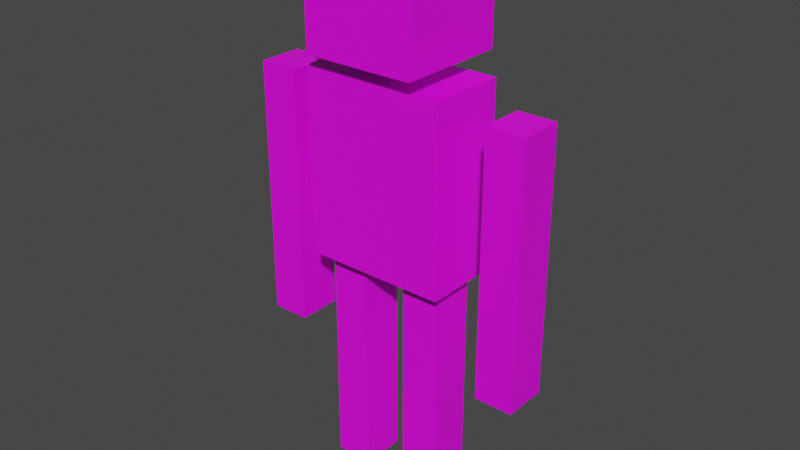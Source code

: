 # Source: cube_person_pixel.blend  (saved by Blender 2.93.21; exported with 4.5.12 LTS)
import bpy
from mathutils import Matrix  # noqa: F401  (used for matrix-valued properties, if any)

bpy.ops.wm.read_factory_settings(use_empty=True)
scene = bpy.context.scene
scene.name = 'Scene'

# ---- collections
col_collection = bpy.data.collections.new('Collection'); scene.collection.children.link(col_collection)

# ---- images (referenced by path relative to the original .blend; pixels are not part of the script)
import os
ASSET_DIR = os.environ.get("B2B_ASSET_DIR", "")  # directory of the original .blend (textures are referenced by path, not embedded)
HERE = os.path.dirname(os.path.abspath(__file__))  # packed textures are extracted next to this script under _unpacked/

def load_image(name, relpath, width, height, colorspace="sRGB"):
    """Load a texture the original file referenced (path relative to the .blend, or extracted next to this script)."""
    p = next((c for c in (os.path.join(HERE, relpath), os.path.join(ASSET_DIR, relpath)) if relpath and os.path.exists(c)), "")
    if p:
        img = bpy.data.images.load(p, check_existing=True)
        img.name = name
    else:  # same state as the original file: an image datablock whose file is absent (Cycles renders it pink)
        img = bpy.data.images.new(name, width, height)
        img.source = "FILE"
        img.filepath = "//" + (relpath or name)
    img.colorspace_settings.name = colorspace
    return img
img_darkarmor = load_image('darkarmor', 'cube_person_pixel_03.png', 1024, 1024, 'sRGB')

# ---- materials (node trees are filled in below, after node groups)
mat_m_player = bpy.data.materials.new('m_player')
mat_m_player.use_transparent_shadow = False

# ---- node groups
ng_auto_smooth = bpy.data.node_groups.new('Auto Smooth', 'GeometryNodeTree')
_s = ng_auto_smooth.interface.new_socket(name='Geometry', in_out='OUTPUT', socket_type='NodeSocketGeometry')
_s = ng_auto_smooth.interface.new_socket(name='Geometry', in_out='INPUT', socket_type='NodeSocketGeometry')
_s = ng_auto_smooth.interface.new_socket(name='Angle', in_out='INPUT', socket_type='NodeSocketFloat')
_s.subtype = 'ANGLE'
_s.min_value = 0.0
_s.max_value = 3.142
ng_auto_smooth.is_modifier = True
_N = ng_auto_smooth.nodes; _L = ng_auto_smooth.links
n0 = _N.new('NodeGroupOutput'); n0.name = 'Group Output'; n0.location = (480, -100)
n1 = _N.new('NodeGroupInput'); n1.name = 'Group Input'; n1.location = (-420, -300)
n2 = _N.new('NodeGroupInput'); n2.name = 'Group Input.001'; n2.location = (-60, -100)
n3 = _N.new('GeometryNodeSetShadeSmooth'); n3.name = 'Set Shade Smooth'; n3.location = (120, -100)
n3.domain = 'EDGE'
n4 = _N.new('GeometryNodeSetShadeSmooth'); n4.name = 'Set Shade Smooth.001'; n4.location = (300, -100)
n5 = _N.new('GeometryNodeInputMeshEdgeAngle'); n5.name = 'Edge Angle'; n5.location = (-420, -220)
n6 = _N.new('GeometryNodeInputEdgeSmooth'); n6.name = 'Is Edge Smooth'; n6.location = (-60, -160)
n7 = _N.new('GeometryNodeInputShadeSmooth'); n7.name = 'Is Face Smooth'; n7.location = (-240, -340)
n8 = _N.new('FunctionNodeBooleanMath'); n8.name = 'Boolean Math'; n8.location = (-60, -220)
n9 = _N.new('FunctionNodeCompare'); n9.name = 'Compare'; n9.location = (-240, -180)
n9.operation = 'LESS_EQUAL'
_L.new(n5.outputs[0], n9.inputs[0])
_L.new(n4.outputs[0], n0.inputs[0])
_L.new(n1.outputs[1], n9.inputs[1])
_L.new(n9.outputs[0], n8.inputs[0])
_L.new(n7.outputs[0], n8.inputs[1])
_L.new(n2.outputs[0], n3.inputs[0])
_L.new(n6.outputs[0], n3.inputs[1])
_L.new(n3.outputs[0], n4.inputs[0])
_L.new(n8.outputs[0], n3.inputs[2])
n0.is_active_output = True

# ---- material node trees
mat_m_player.use_nodes = True; mat_m_player.node_tree.nodes.clear()
_N = mat_m_player.node_tree.nodes; _L = mat_m_player.node_tree.links
n0 = _N.new('ShaderNodeBsdfPrincipled'); n0.name = 'Principled BSDF'; n0.location = (10, 300)
n0.distribution = 'GGX'
n0.subsurface_method = 'BURLEY'
n0.inputs[3].default_value = 1.45
n0.inputs[27].default_value = (0.0, 0.0, 0.0, 1.0)
n0.inputs[28].default_value = 1.0
n1 = _N.new('ShaderNodeOutputMaterial'); n1.name = 'Material Output'; n1.location = (300, 300)
n2 = _N.new('ShaderNodeTexImage'); n2.name = 'Image Texture'; n2.location = (-280, 275)
n2.image = img_darkarmor
n2.interpolation = 'Closest'
_L.new(n0.outputs[0], n1.inputs[0])
_L.new(n2.outputs[0], n0.inputs[0])
n1.is_active_output = True

# ---- world
world_world = bpy.data.worlds.new('World'); scene.world = world_world
world_world.use_nodes = True; world_world.node_tree.nodes.clear()
_N = world_world.node_tree.nodes; _L = world_world.node_tree.links
n0 = _N.new('ShaderNodeOutputWorld'); n0.name = 'World Output'; n0.location = (300, 300)
n1 = _N.new('ShaderNodeBackground'); n1.name = 'Background'; n1.location = (10, 300)
n1.inputs[0].default_value = (0.05088, 0.05088, 0.05088, 1.0)
_L.new(n1.outputs[0], n0.inputs[0])
n0.is_active_output = True
world_world.color = (0.05088, 0.05088, 0.05088)
world_world.use_sun_shadow = False
world_world.sun_shadow_jitter_overblur = 0.0

# ---- meshes
me_player = bpy.data.meshes.new('Player')
me_player.from_pydata([(0.6911, 0.25, -0.675), (0.6911, 0.25, -3.237), (0.6911, -0.25, -0.675), (0.6911, -0.25, -3.237), (0.2536, 0.25, -0.675), (0.2536, 0.25, -3.237), (0.2536, -0.25, -0.675), (0.2536, -0.25, -3.237), (0.2536, -0.25, -1.925), (0.6911, -0.25, -1.925), (0.6911, 0.25, -1.925), (0.2536, 0.25, -1.925), (0.6911, 0.25, -1.737), (0.6911, 0.25, -2.175), (0.2536, -0.25, -2.175), (0.2536, -0.25, -1.737), (0.6911, -0.25, -1.737), (0.6911, -0.25, -2.175), (0.2536, 0.25, -2.175), (0.2536, 0.25, -1.737), (-1.621, 0.25, 1.263), (-1.621, 0.25, -1.675), (-1.621, -0.25, 1.263), (-1.621, -0.25, -1.675), (-1.184, 0.25, 1.263), (-1.184, 0.25, -1.675), (-1.184, -0.25, 1.263), (-1.184, -0.25, -1.675), (-1.184, -0.25, -0.2375), (-1.621, -0.25, -0.2375), (-1.621, 0.25, -0.2375), (-1.184, 0.25, -0.2375), (-1.621, 0.25, 0.01252), (-1.621, 0.25, -0.425), (-1.184, -0.25, -0.425), (-1.184, -0.25, 0.01252), (-1.621, -0.25, 0.01252), (-1.621, -0.25, -0.425), (-1.184, 0.25, -0.425), (-1.184, 0.25, 0.01252), (-0.6839, 0.25, -0.675), (-0.6839, 0.25, -3.237), (-0.6839, -0.25, -0.675), (-0.6839, -0.25, -3.237), (-0.2464, 0.25, -0.675), (-0.2464, 0.25, -3.237), (-0.2464, -0.25, -0.675), (-0.2464, -0.25, -3.237), (-0.2464, -0.25, -1.925), (-0.6839, -0.25, -1.925), (-0.6839, 0.25, -1.925), (-0.2464, 0.25, -1.925), (-0.6839, 0.25, -1.737), (-0.6839, 0.25, -2.175), (-0.2464, -0.25, -2.175), (-0.2464, -0.25, -1.737), (-0.6839, -0.25, -1.737), (-0.6839, -0.25, -2.175), (-0.2464, 0.25, -2.175), (-0.2464, 0.25, -1.737), (0.6286, 0.625, 2.825), (0.6286, 0.625, 1.638), (0.6286, -0.625, 2.825), (0.6286, -0.625, 1.638), (-0.6214, 0.625, 2.825), (-0.6214, 0.625, 1.638), (-0.6214, -0.625, 2.825), (-0.6214, -0.625, 1.638), (0.8161, 0.4375, 1.45), (0.8161, 0.4375, -0.6125), (0.8161, -0.4375, 1.45), (0.8161, -0.4375, -0.6125), (-0.8089, 0.4375, 1.45), (-0.8089, 0.4375, -0.6125), (-0.8089, -0.4375, 1.45), (-0.8089, -0.4375, -0.6125), (-1.621, 0.25, 0.45), (-1.621, -0.25, 0.45), (-1.184, 0.25, 0.45), (-1.184, -0.25, 0.45), (1.629, 0.25, 1.263), (1.629, 0.25, -1.675), (1.629, -0.25, 1.263), (1.629, -0.25, -1.675), (1.191, 0.25, 1.263), (1.191, 0.25, -1.675), (1.191, -0.25, 1.263), (1.191, -0.25, -1.675), (1.191, -0.25, -0.2375), (1.629, -0.25, -0.2375), (1.629, 0.25, -0.2375), (1.191, 0.25, -0.2375), (1.629, 0.25, 0.01252), (1.629, 0.25, -0.425), (1.191, -0.25, -0.425), (1.191, -0.25, 0.01252), (1.629, -0.25, 0.01252), (1.629, -0.25, -0.425), (1.191, 0.25, -0.425), (1.191, 0.25, 0.01252), (1.629, 0.25, 0.45), (1.629, -0.25, 0.45), (1.191, 0.25, 0.45), (1.191, -0.25, 0.45)], [], [(0, 4, 6, 2), (16, 15, 8, 9), (3, 17, 14, 7), (5, 1, 3, 7), (19, 4, 0, 12), (15, 6, 4, 19), (12, 0, 2, 16), (5, 18, 13, 1), (16, 2, 6, 15), (7, 14, 18, 5), (11, 10, 13, 18), (10, 9, 17, 13), (8, 11, 18, 14), (9, 8, 14, 17), (1, 13, 17, 3), (15, 19, 11, 8), (12, 16, 9, 10), (19, 12, 10, 11), (20, 22, 26, 24), (36, 29, 28, 35), (23, 27, 34, 37), (25, 27, 23, 21), (78, 76, 20, 24), (79, 78, 24, 26), (76, 77, 22, 20), (25, 21, 33, 38), (77, 79, 26, 22), (27, 25, 38, 34), (31, 38, 33, 30), (30, 33, 37, 29), (28, 34, 38, 31), (29, 37, 34, 28), (21, 23, 37, 33), (35, 28, 31, 39), (32, 30, 29, 36), (39, 31, 30, 32), (40, 42, 46, 44), (56, 49, 48, 55), (43, 47, 54, 57), (45, 47, 43, 41), (59, 52, 40, 44), (55, 59, 44, 46), (52, 56, 42, 40), (45, 41, 53, 58), (56, 55, 46, 42), (47, 45, 58, 54), (51, 58, 53, 50), (50, 53, 57, 49), (48, 54, 58, 51), (49, 57, 54, 48), (41, 43, 57, 53), (55, 48, 51, 59), (52, 50, 49, 56), (59, 51, 50, 52), (60, 64, 66, 62), (63, 62, 66, 67), (67, 66, 64, 65), (65, 61, 63, 67), (61, 60, 62, 63), (65, 64, 60, 61), (68, 72, 74, 70), (71, 70, 74, 75), (75, 74, 72, 73), (73, 69, 71, 75), (69, 68, 70, 71), (73, 72, 68, 69), (36, 35, 79, 77), (32, 36, 77, 76), (35, 39, 78, 79), (39, 32, 76, 78), (80, 84, 86, 82), (96, 95, 88, 89), (83, 97, 94, 87), (85, 81, 83, 87), (102, 84, 80, 100), (103, 86, 84, 102), (100, 80, 82, 101), (85, 98, 93, 81), (101, 82, 86, 103), (87, 94, 98, 85), (91, 90, 93, 98), (90, 89, 97, 93), (88, 91, 98, 94), (89, 88, 94, 97), (81, 93, 97, 83), (95, 99, 91, 88), (92, 96, 89, 90), (99, 92, 90, 91), (96, 101, 103, 95), (92, 100, 101, 96), (95, 103, 102, 99), (99, 102, 100, 92)])
_uv = me_player.uv_layers.new(name='UVMap')
_uv.uv.foreach_set('vector', [0.9199, 0.4674, 0.9199, 0.5065, 0.8849, 0.5065, 0.8849, 0.4674, 0.8438, 0.3672, 0.8047, 0.3672, 0.8047, 0.3516, 0.8438, 0.3516, 0.8438, 0.2364, 0.8438, 0.3281, 0.8047, 0.3281, 0.8047, 0.2364, 0.9199, 0.1973, 0.9199, 0.2364, 0.8849, 0.2364, 0.8849, 0.1973, 0.9199, 0.3672, 0.9199, 0.4674, 0.8849, 0.4674, 0.8849, 0.3672, 0.8047, 0.3672, 0.8047, 0.4674, 0.7676, 0.4674, 0.7676, 0.3672, 0.8849, 0.3672, 0.8849, 0.4674, 0.8438, 0.4674, 0.8438, 0.3672, 0.9199, 0.2364, 0.9199, 0.3281, 0.8849, 0.3281, 0.8849, 0.2364, 0.8438, 0.3672, 0.8438, 0.4674, 0.8047, 0.4674, 0.8047, 0.3672, 0.8047, 0.2364, 0.8047, 0.3281, 0.7676, 0.3281, 0.7676, 0.2364, 0.9199, 0.3516, 0.8849, 0.3516, 0.8849, 0.3281, 0.9199, 0.3281, 0.8849, 0.3516, 0.8438, 0.3516, 0.8438, 0.3281, 0.8849, 0.3281, 0.8047, 0.3516, 0.7676, 0.3516, 0.7676, 0.3281, 0.8047, 0.3281, 0.8438, 0.3516, 0.8047, 0.3516, 0.8047, 0.3281, 0.8438, 0.3281, 0.8849, 0.2364, 0.8849, 0.3281, 0.8438, 0.3281, 0.8438, 0.2364, 0.8047, 0.3672, 0.7676, 0.3672, 0.7676, 0.3516, 0.8047, 0.3516, 0.8849, 0.3672, 0.8438, 0.3672, 0.8438, 0.3516, 0.8849, 0.3516, 0.9199, 0.3672, 0.8849, 0.3672, 0.8849, 0.3516, 0.9199, 0.3516, 0.6388, 0.897, 0.6388, 0.9361, 0.6034, 0.9361, 0.6034, 0.897, 0.6797, 0.7812, 0.6797, 0.7578, 0.7188, 0.7578, 0.7188, 0.7812, 0.6797, 0.6273, 0.7188, 0.6273, 0.7188, 0.7422, 0.6797, 0.7422, 0.6034, 0.5878, 0.6388, 0.5878, 0.6388, 0.6273, 0.6034, 0.6273, 0.6034, 0.8203, 0.6388, 0.8203, 0.6388, 0.897, 0.6034, 0.897, 0.7188, 0.8203, 0.756, 0.8203, 0.756, 0.897, 0.7188, 0.897, 0.6388, 0.8203, 0.6797, 0.8203, 0.6797, 0.897, 0.6388, 0.897, 0.6034, 0.6273, 0.6388, 0.6273, 0.6388, 0.7422, 0.6034, 0.7422, 0.6797, 0.8203, 0.7188, 0.8203, 0.7188, 0.897, 0.6797, 0.897, 0.7188, 0.6273, 0.756, 0.6273, 0.756, 0.7422, 0.7188, 0.7422, 0.6034, 0.7578, 0.6034, 0.7422, 0.6388, 0.7422, 0.6388, 0.7578, 0.6388, 0.7578, 0.6388, 0.7422, 0.6797, 0.7422, 0.6797, 0.7578, 0.7188, 0.7578, 0.7188, 0.7422, 0.756, 0.7422, 0.756, 0.7578, 0.6797, 0.7578, 0.6797, 0.7422, 0.7188, 0.7422, 0.7188, 0.7578, 0.6388, 0.6273, 0.6797, 0.6273, 0.6797, 0.7422, 0.6388, 0.7422, 0.7188, 0.7812, 0.7188, 0.7578, 0.756, 0.7578, 0.756, 0.7812, 0.6388, 0.7812, 0.6388, 0.7578, 0.6797, 0.7578, 0.6797, 0.7812, 0.6034, 0.7812, 0.6034, 0.7578, 0.6388, 0.7578, 0.6388, 0.7812, 0.6029, 0.5065, 0.6029, 0.4674, 0.6396, 0.4674, 0.6396, 0.5065, 0.6797, 0.3672, 0.6797, 0.3516, 0.7188, 0.3516, 0.7188, 0.3672, 0.6797, 0.2364, 0.7188, 0.2364, 0.7188, 0.3281, 0.6797, 0.3281, 0.6029, 0.1973, 0.6396, 0.1973, 0.6396, 0.2364, 0.6029, 0.2364, 0.6029, 0.3672, 0.6396, 0.3672, 0.6396, 0.4674, 0.6029, 0.4674, 0.7188, 0.3672, 0.7565, 0.3672, 0.7565, 0.4674, 0.7188, 0.4674, 0.6396, 0.3672, 0.6797, 0.3672, 0.6797, 0.4674, 0.6396, 0.4674, 0.6029, 0.2364, 0.6396, 0.2364, 0.6396, 0.3281, 0.6029, 0.3281, 0.6797, 0.3672, 0.7188, 0.3672, 0.7188, 0.4674, 0.6797, 0.4674, 0.7188, 0.2364, 0.7565, 0.2364, 0.7565, 0.3281, 0.7188, 0.3281, 0.6029, 0.3516, 0.6029, 0.3281, 0.6396, 0.3281, 0.6396, 0.3516, 0.6396, 0.3516, 0.6396, 0.3281, 0.6797, 0.3281, 0.6797, 0.3516, 0.7188, 0.3516, 0.7188, 0.3281, 0.7565, 0.3281, 0.7565, 0.3516, 0.6797, 0.3516, 0.6797, 0.3281, 0.7188, 0.3281, 0.7188, 0.3516, 0.6396, 0.2364, 0.6797, 0.2364, 0.6797, 0.3281, 0.6396, 0.3281, 0.7188, 0.3672, 0.7188, 0.3516, 0.7565, 0.3516, 0.7565, 0.3672, 0.6396, 0.3672, 0.6396, 0.3516, 0.6797, 0.3516, 0.6797, 0.3672, 0.6029, 0.3672, 0.6029, 0.3516, 0.6396, 0.3516, 0.6396, 0.3672, 0.5058, 0.2656, 0.3848, 0.2656, 0.3848, 0.1315, 0.5058, 0.1315, 0.5058, 0.009819, 0.5058, 0.1315, 0.3848, 0.1315, 0.3848, 0.009819, 0.3848, 0.009819, 0.3848, 0.1315, 0.2598, 0.1315, 0.2598, 0.009819, 0.3848, 0.3906, 0.5058, 0.3906, 0.5058, 0.5221, 0.3848, 0.5221, 0.6308, 0.009819, 0.6308, 0.1315, 0.5058, 0.1315, 0.5058, 0.009819, 0.3848, 0.3906, 0.3848, 0.2656, 0.5058, 0.2656, 0.5058, 0.3906, 0.3104, 0.9282, 0.1349, 0.9282, 0.1349, 0.8495, 0.3104, 0.8495, 0.3104, 0.6587, 0.3104, 0.8495, 0.1349, 0.8495, 0.1349, 0.6587, 0.1349, 0.6587, 0.1349, 0.8495, 0.05728, 0.8495, 0.05728, 0.6587, 0.1349, 0.5758, 0.3104, 0.5758, 0.3104, 0.6587, 0.1349, 0.6587, 0.388, 0.6587, 0.388, 0.8495, 0.3104, 0.8495, 0.3104, 0.6587, 0.3104, 0.3851, 0.3104, 0.5758, 0.1349, 0.5758, 0.1349, 0.3851, 0.6797, 0.7812, 0.7188, 0.7812, 0.7188, 0.8203, 0.6797, 0.8203, 0.6388, 0.7812, 0.6797, 0.7812, 0.6797, 0.8203, 0.6388, 0.8203, 0.7188, 0.7812, 0.756, 0.7812, 0.756, 0.8203, 0.7188, 0.8203, 0.6034, 0.7812, 0.6388, 0.7812, 0.6388, 0.8203, 0.6034, 0.8203, 0.884, 0.8967, 0.9202, 0.8967, 0.9202, 0.9361, 0.884, 0.9361, 0.8447, 0.7814, 0.8062, 0.7814, 0.8062, 0.7583, 0.8447, 0.7583, 0.8447, 0.6272, 0.8447, 0.743, 0.8062, 0.743, 0.8062, 0.6272, 0.884, 0.6272, 0.884, 0.5878, 0.9202, 0.5878, 0.9202, 0.6272, 0.9202, 0.8198, 0.9202, 0.8967, 0.884, 0.8967, 0.884, 0.8198, 0.8062, 0.8198, 0.8062, 0.8967, 0.7678, 0.8967, 0.7678, 0.8198, 0.884, 0.8198, 0.884, 0.8967, 0.8447, 0.8967, 0.8447, 0.8198, 0.9202, 0.6272, 0.9202, 0.743, 0.884, 0.743, 0.884, 0.6272, 0.8447, 0.8198, 0.8447, 0.8967, 0.8062, 0.8967, 0.8062, 0.8198, 0.8062, 0.6272, 0.8062, 0.743, 0.7678, 0.743, 0.7678, 0.6272, 0.9202, 0.7583, 0.884, 0.7583, 0.884, 0.743, 0.9202, 0.743, 0.884, 0.7583, 0.8447, 0.7583, 0.8447, 0.743, 0.884, 0.743, 0.8062, 0.7583, 0.7678, 0.7583, 0.7678, 0.743, 0.8062, 0.743, 0.8447, 0.7583, 0.8062, 0.7583, 0.8062, 0.743, 0.8447, 0.743, 0.884, 0.6272, 0.884, 0.743, 0.8447, 0.743, 0.8447, 0.6272, 0.8062, 0.7814, 0.7678, 0.7814, 0.7678, 0.7583, 0.8062, 0.7583, 0.884, 0.7814, 0.8447, 0.7814, 0.8447, 0.7583, 0.884, 0.7583, 0.9202, 0.7814, 0.884, 0.7814, 0.884, 0.7583, 0.9202, 0.7583, 0.8447, 0.7814, 0.8447, 0.8198, 0.8062, 0.8198, 0.8062, 0.7814, 0.884, 0.7814, 0.884, 0.8198, 0.8447, 0.8198, 0.8447, 0.7814, 0.8062, 0.7814, 0.8062, 0.8198, 0.7678, 0.8198, 0.7678, 0.7814, 0.9202, 0.7814, 0.9202, 0.8198, 0.884, 0.8198, 0.884, 0.7814])
_ca = me_player.color_attributes.new('Col', 'BYTE_COLOR', 'CORNER')
_ca.data.foreach_set('color', [1.0, 1.0, 1.0, 1.0, 1.0, 1.0, 1.0, 1.0, 1.0, 1.0, 1.0, 1.0, 1.0, 1.0, 1.0, 1.0, 1.0, 1.0, 1.0, 1.0, 1.0, 1.0, 1.0, 1.0, 1.0, 1.0, 1.0, 1.0, 1.0, 1.0, 1.0, 1.0, 1.0, 1.0, 1.0, 1.0, 1.0, 1.0, 1.0, 1.0, 1.0, 1.0, 1.0, 1.0, 1.0, 1.0, 1.0, 1.0, 1.0, 1.0, 1.0, 1.0, 1.0, 1.0, 1.0, 1.0, 1.0, 1.0, 1.0, 1.0, 1.0, 1.0, 1.0, 1.0, 1.0, 1.0, 1.0, 1.0, 1.0, 1.0, 1.0, 1.0, 1.0, 1.0, 1.0, 1.0, 1.0, 1.0, 1.0, 1.0, 1.0, 1.0, 1.0, 1.0, 1.0, 1.0, 1.0, 1.0, 1.0, 1.0, 1.0, 1.0, 1.0, 1.0, 1.0, 1.0, 1.0, 1.0, 1.0, 1.0, 1.0, 1.0, 1.0, 1.0, 1.0, 1.0, 1.0, 1.0, 1.0, 1.0, 1.0, 1.0, 1.0, 1.0, 1.0, 1.0, 1.0, 1.0, 1.0, 1.0, 1.0, 1.0, 1.0, 1.0, 1.0, 1.0, 1.0, 1.0, 1.0, 1.0, 1.0, 1.0, 1.0, 1.0, 1.0, 1.0, 1.0, 1.0, 1.0, 1.0, 1.0, 1.0, 1.0, 1.0, 1.0, 1.0, 1.0, 1.0, 1.0, 1.0, 1.0, 1.0, 1.0, 1.0, 1.0, 1.0, 1.0, 1.0, 1.0, 1.0, 1.0, 1.0, 1.0, 1.0, 1.0, 1.0, 1.0, 1.0, 1.0, 1.0, 1.0, 1.0, 1.0, 1.0, 1.0, 1.0, 1.0, 1.0, 1.0, 1.0, 1.0, 1.0, 1.0, 1.0, 1.0, 1.0, 1.0, 1.0, 1.0, 1.0, 1.0, 1.0, 1.0, 1.0, 1.0, 1.0, 1.0, 1.0, 1.0, 1.0, 1.0, 1.0, 1.0, 1.0, 1.0, 1.0, 1.0, 1.0, 1.0, 1.0, 1.0, 1.0, 1.0, 1.0, 1.0, 1.0, 1.0, 1.0, 1.0, 1.0, 1.0, 1.0, 1.0, 1.0, 1.0, 1.0, 1.0, 1.0, 1.0, 1.0, 1.0, 1.0, 1.0, 1.0, 1.0, 1.0, 1.0, 1.0, 1.0, 1.0, 1.0, 1.0, 1.0, 1.0, 1.0, 1.0, 1.0, 1.0, 1.0, 1.0, 1.0, 1.0, 1.0, 1.0, 1.0, 1.0, 1.0, 1.0, 1.0, 1.0, 1.0, 1.0, 1.0, 1.0, 1.0, 1.0, 1.0, 1.0, 1.0, 1.0, 1.0, 1.0, 1.0, 1.0, 1.0, 1.0, 1.0, 1.0, 1.0, 1.0, 1.0, 1.0, 1.0, 1.0, 1.0, 1.0, 1.0, 1.0, 1.0, 1.0, 1.0, 1.0, 1.0, 1.0, 1.0, 1.0, 1.0, 1.0, 1.0, 1.0, 1.0, 1.0, 1.0, 1.0, 1.0, 1.0, 1.0, 1.0, 1.0, 1.0, 1.0, 1.0, 1.0, 1.0, 1.0, 1.0, 1.0, 1.0, 1.0, 1.0, 1.0, 1.0, 1.0, 1.0, 1.0, 1.0, 1.0, 1.0, 1.0, 1.0, 1.0, 1.0, 1.0, 1.0, 1.0, 1.0, 1.0, 1.0, 1.0, 1.0, 1.0, 1.0, 1.0, 1.0, 1.0, 1.0, 1.0, 1.0, 1.0, 1.0, 1.0, 1.0, 1.0, 1.0, 1.0, 1.0, 1.0, 1.0, 1.0, 1.0, 1.0, 1.0, 1.0, 1.0, 1.0, 1.0, 1.0, 1.0, 1.0, 1.0, 1.0, 1.0, 1.0, 1.0, 1.0, 1.0, 1.0, 1.0, 1.0, 1.0, 1.0, 1.0, 1.0, 1.0, 1.0, 1.0, 1.0, 1.0, 1.0, 1.0, 1.0, 1.0, 1.0, 1.0, 1.0, 1.0, 1.0, 1.0, 1.0, 1.0, 1.0, 1.0, 1.0, 1.0, 1.0, 1.0, 1.0, 1.0, 1.0, 1.0, 1.0, 1.0, 1.0, 1.0, 1.0, 1.0, 1.0, 1.0, 1.0, 1.0, 1.0, 1.0, 1.0, 1.0, 1.0, 1.0, 1.0, 1.0, 1.0, 1.0, 1.0, 1.0, 1.0, 1.0, 1.0, 1.0, 1.0, 1.0, 1.0, 1.0, 1.0, 1.0, 1.0, 1.0, 1.0, 1.0, 1.0, 1.0, 1.0, 1.0, 1.0, 1.0, 1.0, 1.0, 1.0, 1.0, 1.0, 1.0, 1.0, 1.0, 1.0, 1.0, 1.0, 1.0, 1.0, 1.0, 1.0, 1.0, 1.0, 1.0, 1.0, 1.0, 1.0, 1.0, 1.0, 1.0, 1.0, 1.0, 1.0, 1.0, 1.0, 1.0, 1.0, 1.0, 1.0, 1.0, 1.0, 1.0, 1.0, 1.0, 1.0, 1.0, 1.0, 1.0, 1.0, 1.0, 1.0, 1.0, 1.0, 1.0, 1.0, 1.0, 1.0, 1.0, 1.0, 1.0, 1.0, 1.0, 1.0, 1.0, 1.0, 1.0, 1.0, 1.0, 1.0, 1.0, 1.0, 1.0, 1.0, 1.0, 1.0, 1.0, 1.0, 1.0, 1.0, 1.0, 1.0, 1.0, 1.0, 1.0, 1.0, 1.0, 1.0, 1.0, 1.0, 1.0, 1.0, 1.0, 1.0, 1.0, 1.0, 1.0, 1.0, 1.0, 1.0, 1.0, 1.0, 1.0, 1.0, 1.0, 1.0, 1.0, 1.0, 1.0, 1.0, 1.0, 1.0, 1.0, 1.0, 1.0, 1.0, 1.0, 1.0, 1.0, 1.0, 1.0, 1.0, 1.0, 1.0, 1.0, 1.0, 1.0, 1.0, 1.0, 1.0, 1.0, 1.0, 1.0, 1.0, 1.0, 1.0, 1.0, 1.0, 1.0, 1.0, 1.0, 1.0, 1.0, 1.0, 1.0, 1.0, 1.0, 1.0, 1.0, 1.0, 1.0, 1.0, 1.0, 1.0, 1.0, 1.0, 1.0, 1.0, 1.0, 1.0, 1.0, 1.0, 1.0, 1.0, 1.0, 1.0, 1.0, 1.0, 1.0, 1.0, 1.0, 1.0, 1.0, 1.0, 1.0, 1.0, 1.0, 1.0, 1.0, 1.0, 1.0, 1.0, 1.0, 1.0, 1.0, 1.0, 1.0, 1.0, 1.0, 1.0, 1.0, 1.0, 1.0, 1.0, 1.0, 1.0, 1.0, 1.0, 1.0, 1.0, 1.0, 1.0, 1.0, 1.0, 1.0, 1.0, 1.0, 1.0, 1.0, 1.0, 1.0, 1.0, 1.0, 1.0, 1.0, 1.0, 1.0, 1.0, 1.0, 1.0, 1.0, 1.0, 1.0, 1.0, 1.0, 1.0, 1.0, 1.0, 1.0, 1.0, 1.0, 1.0, 1.0, 1.0, 1.0, 1.0, 1.0, 1.0, 1.0, 1.0, 1.0, 1.0, 1.0, 1.0, 1.0, 1.0, 1.0, 1.0, 1.0, 1.0, 1.0, 1.0, 1.0, 1.0, 1.0, 1.0, 1.0, 1.0, 1.0, 1.0, 1.0, 1.0, 1.0, 1.0, 1.0, 1.0, 1.0, 1.0, 1.0, 1.0, 1.0, 1.0, 1.0, 1.0, 1.0, 1.0, 1.0, 1.0, 1.0, 1.0, 1.0, 1.0, 1.0, 1.0, 1.0, 1.0, 1.0, 1.0, 1.0, 1.0, 1.0, 1.0, 1.0, 1.0, 1.0, 1.0, 1.0, 1.0, 1.0, 1.0, 1.0, 1.0, 1.0, 1.0, 1.0, 1.0, 1.0, 1.0, 1.0, 1.0, 1.0, 1.0, 1.0, 1.0, 1.0, 1.0, 1.0, 1.0, 1.0, 1.0, 1.0, 1.0, 1.0, 1.0, 1.0, 1.0, 1.0, 1.0, 1.0, 1.0, 1.0, 1.0, 1.0, 1.0, 1.0, 1.0, 1.0, 1.0, 1.0, 1.0, 1.0, 1.0, 1.0, 1.0, 1.0, 1.0, 1.0, 1.0, 1.0, 1.0, 1.0, 1.0, 1.0, 1.0, 1.0, 1.0, 1.0, 1.0, 1.0, 1.0, 1.0, 1.0, 1.0, 1.0, 1.0, 1.0, 1.0, 1.0, 1.0, 1.0, 1.0, 1.0, 1.0, 1.0, 1.0, 1.0, 1.0, 1.0, 1.0, 1.0, 1.0, 1.0, 1.0, 1.0, 1.0, 1.0, 1.0, 1.0, 1.0, 1.0, 1.0, 1.0, 1.0, 1.0, 1.0, 1.0, 1.0, 1.0, 1.0, 1.0, 1.0, 1.0, 1.0, 1.0, 1.0, 1.0, 1.0, 1.0, 1.0, 1.0, 1.0, 1.0, 1.0, 1.0, 1.0, 1.0, 1.0, 1.0, 1.0, 1.0, 1.0, 1.0, 1.0, 1.0, 1.0, 1.0, 1.0, 1.0, 1.0, 1.0, 1.0, 1.0, 1.0, 1.0, 1.0, 1.0, 1.0, 1.0, 1.0, 1.0, 1.0, 1.0, 1.0, 1.0, 1.0, 1.0, 1.0, 1.0, 1.0, 1.0, 1.0, 1.0, 1.0, 1.0, 1.0, 1.0, 1.0, 1.0, 1.0, 1.0, 1.0, 1.0, 1.0, 1.0, 1.0, 1.0, 1.0, 1.0, 1.0, 1.0, 1.0, 1.0, 1.0, 1.0, 1.0, 1.0, 1.0, 1.0, 1.0, 1.0, 1.0, 1.0, 1.0, 1.0, 1.0, 1.0, 1.0, 1.0, 1.0, 1.0, 1.0, 1.0, 1.0, 1.0, 1.0, 1.0, 1.0, 1.0, 1.0, 1.0, 1.0, 1.0, 1.0, 1.0, 1.0, 1.0, 1.0, 1.0, 1.0, 1.0, 1.0, 1.0, 1.0, 1.0, 1.0, 1.0, 1.0, 1.0, 1.0, 1.0, 1.0, 1.0, 1.0, 1.0, 1.0, 1.0, 1.0, 1.0, 1.0, 1.0, 1.0, 1.0, 1.0, 1.0, 1.0, 1.0, 1.0, 1.0, 1.0, 1.0, 1.0, 1.0, 1.0, 1.0, 1.0, 1.0, 1.0, 1.0, 1.0, 1.0, 1.0, 1.0, 1.0, 1.0, 1.0, 1.0, 1.0, 1.0, 1.0, 1.0, 1.0, 1.0, 1.0, 1.0, 1.0, 1.0, 1.0, 1.0, 1.0, 1.0, 1.0, 1.0, 1.0, 1.0, 1.0, 1.0, 1.0, 1.0, 1.0, 1.0, 1.0, 1.0, 1.0, 1.0, 1.0, 1.0, 1.0, 1.0, 1.0, 1.0, 1.0, 1.0, 1.0, 1.0, 1.0, 1.0, 1.0, 1.0, 1.0, 1.0, 1.0, 1.0, 1.0, 1.0, 1.0, 1.0, 1.0, 1.0, 1.0, 1.0, 1.0, 1.0, 1.0, 1.0, 1.0, 1.0, 1.0, 1.0, 1.0, 1.0, 1.0, 1.0, 1.0, 1.0, 1.0, 1.0, 1.0, 1.0, 1.0, 1.0, 1.0, 1.0, 1.0, 1.0, 1.0, 1.0, 1.0, 1.0, 1.0, 1.0, 1.0, 1.0, 1.0, 1.0, 1.0, 1.0, 1.0, 1.0, 1.0, 1.0, 1.0, 1.0, 1.0, 1.0, 1.0, 1.0, 1.0, 1.0, 1.0, 1.0, 1.0, 1.0, 1.0, 1.0, 1.0, 1.0, 1.0, 1.0, 1.0, 1.0, 1.0, 1.0, 1.0, 1.0, 1.0, 1.0, 1.0, 1.0, 1.0, 1.0, 1.0, 1.0, 1.0, 1.0, 1.0, 1.0, 1.0, 1.0, 1.0, 1.0, 1.0, 1.0, 1.0, 1.0, 1.0, 1.0, 1.0, 1.0, 1.0, 1.0, 1.0, 1.0, 1.0, 1.0, 1.0, 1.0, 1.0, 1.0, 1.0, 1.0, 1.0, 1.0, 1.0, 1.0, 1.0, 1.0, 1.0, 1.0, 1.0, 1.0, 1.0, 1.0, 1.0, 1.0, 1.0, 1.0, 1.0, 1.0, 1.0, 1.0, 1.0, 1.0, 1.0, 1.0, 1.0, 1.0, 1.0, 1.0, 1.0, 1.0, 1.0, 1.0, 1.0, 1.0, 1.0, 1.0, 1.0, 1.0, 1.0, 1.0, 1.0, 1.0, 1.0, 1.0, 1.0, 1.0, 1.0, 1.0, 1.0, 1.0, 1.0, 1.0, 1.0, 1.0, 1.0, 1.0, 1.0, 1.0, 1.0, 1.0, 1.0, 1.0, 1.0, 1.0, 1.0, 1.0, 1.0, 1.0, 1.0, 1.0, 1.0, 1.0, 1.0, 1.0, 1.0, 1.0, 1.0, 1.0, 1.0, 1.0, 1.0, 1.0, 1.0, 1.0, 1.0, 1.0, 1.0, 1.0, 1.0, 1.0, 1.0, 1.0, 1.0, 1.0, 1.0, 1.0, 1.0, 1.0, 1.0, 1.0, 1.0, 1.0, 1.0, 1.0, 1.0, 1.0, 1.0, 1.0, 1.0, 1.0, 1.0, 1.0, 1.0, 1.0, 1.0, 1.0, 1.0, 1.0, 1.0, 1.0, 1.0, 1.0, 1.0, 1.0, 1.0, 1.0, 1.0, 1.0, 1.0, 1.0, 1.0, 1.0, 1.0, 1.0, 1.0, 1.0, 1.0, 1.0, 1.0, 1.0, 1.0, 1.0, 1.0, 1.0, 1.0, 1.0, 1.0, 1.0, 1.0, 1.0, 1.0, 1.0, 1.0, 1.0, 1.0, 1.0, 1.0, 1.0, 1.0, 1.0, 1.0, 1.0, 1.0, 1.0, 1.0, 1.0, 1.0, 1.0, 1.0, 1.0, 1.0, 1.0, 1.0, 1.0, 1.0, 1.0, 1.0, 1.0, 1.0, 1.0, 1.0, 1.0, 1.0, 1.0, 1.0, 1.0, 1.0, 1.0, 1.0, 1.0, 1.0, 1.0, 1.0, 1.0, 1.0, 1.0, 1.0, 1.0, 1.0, 1.0, 1.0, 1.0, 1.0, 1.0, 1.0, 1.0, 1.0, 1.0, 1.0, 1.0, 1.0, 1.0, 1.0, 1.0, 1.0, 1.0, 1.0, 1.0, 1.0, 1.0, 1.0, 1.0, 1.0, 1.0, 1.0, 1.0, 1.0, 1.0, 1.0, 1.0, 1.0, 1.0, 1.0, 1.0, 1.0, 1.0, 1.0, 1.0, 1.0, 1.0, 1.0, 1.0, 1.0, 1.0, 1.0, 1.0, 1.0, 1.0, 1.0, 1.0, 1.0, 1.0, 1.0, 1.0, 1.0, 1.0, 1.0, 1.0, 1.0, 1.0, 1.0, 1.0, 1.0, 1.0, 1.0, 1.0, 1.0, 1.0, 1.0, 1.0, 1.0, 1.0, 1.0, 1.0, 1.0, 1.0, 1.0, 1.0, 1.0, 1.0, 1.0, 1.0, 1.0, 1.0, 1.0, 1.0, 1.0, 1.0, 1.0, 1.0, 1.0, 1.0, 1.0, 1.0, 1.0, 1.0, 1.0, 1.0, 1.0, 1.0, 1.0, 1.0, 1.0, 1.0, 1.0, 1.0, 1.0, 1.0, 1.0, 1.0, 1.0, 1.0, 1.0, 1.0, 1.0, 1.0, 1.0])
me_player.materials.append(mat_m_player)
me_player.use_remesh_preserve_volume = False
me_player.use_remesh_preserve_attributes = False
me_player.use_mirror_x = True
me_player.use_paint_bone_selection = False
me_player.use_paint_mask = True
me_player.update()

# ---- objects
ob_hidden_player = bpy.data.objects.new('hidden_Player', me_player)

# ---- transforms, parenting, visibility, modifiers, constraints
ob_hidden_player.location = (-0.003614, 4.391e-07, 0.04998)
ob_hidden_player.rotation_mode = 'QUATERNION'
ob_hidden_player.rotation_quaternion = (1.0, 0.0, 0.0, 0.0)
ob_hidden_player.lock_rotations_4d = False
ob_hidden_player.empty_display_type = 'ARROWS'
ob_hidden_player.show_wire = True
ob_hidden_player.lineart.crease_threshold = 0.0
ob_hidden_player.use_mesh_mirror_x = True
_vg = ob_hidden_player.vertex_groups.new(name='Body')
_vg = ob_hidden_player.vertex_groups.new(name='Head')
_vg = ob_hidden_player.vertex_groups.new(name='Arm_Top.L')
_vg = ob_hidden_player.vertex_groups.new(name='Arm_Bottom.L')
_vg = ob_hidden_player.vertex_groups.new(name='Leg_Top.L')
_vg = ob_hidden_player.vertex_groups.new(name='Leg_Bottom.L')
_vg = ob_hidden_player.vertex_groups.new(name='Arm_Top.R')
_vg = ob_hidden_player.vertex_groups.new(name='Arm_Bottom.R')
_vg = ob_hidden_player.vertex_groups.new(name='Leg_Top.R')
_vg = ob_hidden_player.vertex_groups.new(name='Leg_Bottom.R')
_m = ob_hidden_player.modifiers.new('Auto Smooth', 'NODES')
_m.node_group = ng_auto_smooth
_gi = [s.identifier for s in ng_auto_smooth.interface.items_tree if s.item_type == 'SOCKET' and s.in_out == 'INPUT']
_m[_gi[1]] = 0.5236  # Angle

# ---- collection membership
col_collection.objects.link(ob_hidden_player)

# ---- scene / render settings (as saved in the file)
scene.frame_start = 1; scene.frame_end = 250; scene.frame_set(5)
scene.render.engine = 'BLENDER_EEVEE_NEXT'
scene.cycles.use_denoising = False
scene.cycles.samples = 128
scene.cycles.sampling_pattern = 'TABULATED_SOBOL'
scene.cycles.use_adaptive_sampling = False
scene.cycles.use_light_tree = False
scene.view_settings.view_transform = 'Filmic'
bpy.context.view_layer.update()

# ---- added for rendering (the .blend has no active camera and no usable light): camera, sun
cam_auto = bpy.data.cameras.new('AutoCamera')
cam_auto.lens = 50.0
cam_auto.sensor_width = 36.0
cam_auto.clip_end = 1000.0
ob_auto_camera = bpy.data.objects.new('AutoCamera', cam_auto)
scene.collection.objects.link(ob_auto_camera)
ob_auto_camera.location = (6.46856, -7.76228, 5.0186)
ob_auto_camera.rotation_euler = (1.09748, -7.21219e-08, 0.694738)
scene.camera = ob_auto_camera
light_auto_sun = bpy.data.lights.new('AutoSun', 'SUN')
light_auto_sun.energy = 3.0
light_auto_sun.angle = 0.0523599
ob_auto_sun = bpy.data.objects.new('AutoSun', light_auto_sun)
scene.collection.objects.link(ob_auto_sun)
ob_auto_sun.rotation_euler = (0.872665, 0.174533, 0.523599)
bpy.context.view_layer.update()
